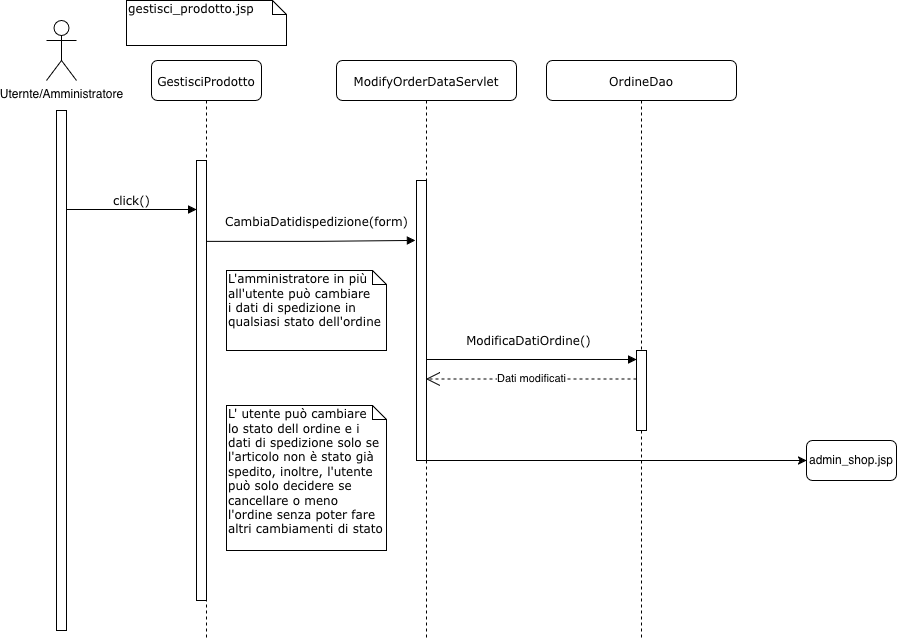

The diagram above was exported from draw.io. Its source (the exported page's mxGraphModel, read from the mxfile embedded in the PNG):
<mxGraphModel dx="2798" dy="953" grid="1" gridSize="10" guides="1" tooltips="1" connect="1" arrows="1" fold="1" page="1" pageScale="1" pageWidth="1100" pageHeight="850" background="none" math="0" shadow="0">
  <root>
    <mxCell id="0" />
    <mxCell id="1" parent="0" />
    <mxCell id="7baba1c4bc27f4b0-2" parent="1" style="shape=umlLifeline;perimeter=lifelinePerimeter;whiteSpace=wrap;html=1;container=1;collapsible=0;recursiveResize=0;outlineConnect=0;rounded=1;shadow=0;comic=0;labelBackgroundColor=none;strokeWidth=1;fontFamily=Verdana;fontSize=12;align=center;" value="ModifyOrderDataServlet" vertex="1">
      <mxGeometry height="580" width="180" x="280" y="80" as="geometry" />
    </mxCell>
    <mxCell id="7baba1c4bc27f4b0-10" parent="7baba1c4bc27f4b0-2" style="html=1;points=[];perimeter=orthogonalPerimeter;rounded=0;shadow=0;comic=0;labelBackgroundColor=none;strokeWidth=1;fontFamily=Verdana;fontSize=12;align=center;" value="" vertex="1">
      <mxGeometry height="280" width="10" x="80" y="120" as="geometry" />
    </mxCell>
    <mxCell id="7baba1c4bc27f4b0-3" parent="1" style="shape=umlLifeline;perimeter=lifelinePerimeter;whiteSpace=wrap;html=1;container=1;collapsible=0;recursiveResize=0;outlineConnect=0;rounded=1;shadow=0;comic=0;labelBackgroundColor=none;strokeWidth=1;fontFamily=Verdana;fontSize=12;align=center;" value="OrdineDao" vertex="1">
      <mxGeometry height="580" width="190" x="490" y="80" as="geometry" />
    </mxCell>
    <mxCell id="7baba1c4bc27f4b0-13" parent="7baba1c4bc27f4b0-3" style="html=1;points=[];perimeter=orthogonalPerimeter;rounded=0;shadow=0;comic=0;labelBackgroundColor=none;strokeWidth=1;fontFamily=Verdana;fontSize=12;align=center;" value="" vertex="1">
      <mxGeometry height="80" width="10" x="90" y="290" as="geometry" />
    </mxCell>
    <mxCell id="7baba1c4bc27f4b0-8" parent="1" style="shape=umlLifeline;perimeter=lifelinePerimeter;whiteSpace=wrap;html=1;container=1;collapsible=0;recursiveResize=0;outlineConnect=0;rounded=1;shadow=0;comic=0;labelBackgroundColor=none;strokeWidth=1;fontFamily=Verdana;fontSize=12;align=center;" value="GestisciProdotto" vertex="1">
      <mxGeometry height="580" width="110" x="95" y="80" as="geometry" />
    </mxCell>
    <mxCell id="7baba1c4bc27f4b0-9" parent="7baba1c4bc27f4b0-8" style="html=1;points=[];perimeter=orthogonalPerimeter;rounded=0;shadow=0;comic=0;labelBackgroundColor=none;strokeWidth=1;fontFamily=Verdana;fontSize=12;align=center;" value="" vertex="1">
      <mxGeometry height="440" width="10" x="45" y="100" as="geometry" />
    </mxCell>
    <mxCell id="py3HmR-Cq1MNERZeqEu9-1" parent="1" style="shape=umlActor;verticalLabelPosition=bottom;verticalAlign=top;html=1;outlineConnect=0;" value="Uternte/Amministratore" vertex="1">
      <mxGeometry height="60" width="30" x="-10" y="40" as="geometry" />
    </mxCell>
    <mxCell id="py3HmR-Cq1MNERZeqEu9-4" parent="1" style="html=1;points=[];perimeter=orthogonalPerimeter;rounded=0;shadow=0;comic=0;labelBackgroundColor=none;strokeWidth=1;fontFamily=Verdana;fontSize=12;align=center;" value="" vertex="1">
      <mxGeometry height="520" width="10" y="130" as="geometry" />
    </mxCell>
    <mxCell id="py3HmR-Cq1MNERZeqEu9-5" edge="1" parent="1" style="html=1;verticalAlign=bottom;endArrow=block;entryX=0;entryY=0;labelBackgroundColor=none;fontFamily=Verdana;fontSize=12;edgeStyle=elbowEdgeStyle;elbow=vertical;" value="click()">
      <mxGeometry relative="1" as="geometry">
        <mxPoint x="10" y="229" as="sourcePoint" />
        <mxPoint x="140" y="229" as="targetPoint" />
      </mxGeometry>
    </mxCell>
    <mxCell id="py3HmR-Cq1MNERZeqEu9-8" parent="1" style="shape=note;whiteSpace=wrap;html=1;size=14;verticalAlign=top;align=left;spacingTop=-6;rounded=0;shadow=0;comic=0;labelBackgroundColor=none;strokeWidth=1;fontFamily=Verdana;fontSize=12" value="gestisci_prodotto.jsp" vertex="1">
      <mxGeometry height="45" width="160" x="70" y="20" as="geometry" />
    </mxCell>
    <mxCell id="py3HmR-Cq1MNERZeqEu9-86" edge="1" parent="1" source="7baba1c4bc27f4b0-2" style="html=1;verticalAlign=bottom;endArrow=block;entryX=0;entryY=0.111;labelBackgroundColor=none;fontFamily=Verdana;fontSize=12;edgeStyle=elbowEdgeStyle;elbow=vertical;entryDx=0;entryDy=0;entryPerimeter=0;" target="7baba1c4bc27f4b0-13" value="ModificaDatiOrdine()">
      <mxGeometry relative="1" x="-0.0314" y="10" as="geometry">
        <mxPoint as="offset" />
        <mxPoint x="340" y="400" as="sourcePoint" />
        <mxPoint x="340" y="470" as="targetPoint" />
      </mxGeometry>
    </mxCell>
    <mxCell id="py3HmR-Cq1MNERZeqEu9-7" edge="1" parent="1" source="7baba1c4bc27f4b0-9" style="html=1;verticalAlign=bottom;endArrow=block;labelBackgroundColor=none;fontFamily=Verdana;fontSize=12;edgeStyle=elbowEdgeStyle;elbow=horizontal;exitX=1;exitY=0.184;exitDx=0;exitDy=0;exitPerimeter=0;" value="CambiaDatidispedizione(form)">
      <mxGeometry relative="1" x="0.057" y="10" as="geometry">
        <mxPoint as="offset" />
        <mxPoint x="210" y="260" as="sourcePoint" />
        <mxPoint x="359" y="260" as="targetPoint" />
      </mxGeometry>
    </mxCell>
    <mxCell id="py3HmR-Cq1MNERZeqEu9-96" edge="1" parent="1" source="7baba1c4bc27f4b0-13" style="endArrow=open;endSize=12;dashed=1;html=1;rounded=0;exitX=0;exitY=0.356;exitDx=0;exitDy=0;exitPerimeter=0;" target="7baba1c4bc27f4b0-2" value="Dati modificati">
      <mxGeometry relative="1" width="160" x="-0.0024" as="geometry">
        <mxPoint as="offset" />
        <mxPoint x="180" y="360" as="sourcePoint" />
        <mxPoint x="340" y="360" as="targetPoint" />
      </mxGeometry>
    </mxCell>
    <mxCell id="py3HmR-Cq1MNERZeqEu9-98" edge="1" parent="1" source="7baba1c4bc27f4b0-2" style="endArrow=classic;html=1;rounded=0;" value="">
      <mxGeometry height="50" relative="1" width="50" as="geometry">
        <mxPoint x="240" y="390" as="sourcePoint" />
        <mxPoint x="750" y="480" as="targetPoint" />
      </mxGeometry>
    </mxCell>
    <mxCell id="py3HmR-Cq1MNERZeqEu9-99" parent="1" style="rounded=1;whiteSpace=wrap;html=1;" value="admin_shop.jsp" vertex="1">
      <mxGeometry height="40" width="90" x="750" y="460" as="geometry" />
    </mxCell>
    <mxCell id="py3HmR-Cq1MNERZeqEu9-104" parent="1" style="shape=note;whiteSpace=wrap;html=1;size=14;verticalAlign=top;align=left;spacingTop=-6;rounded=0;shadow=0;comic=0;labelBackgroundColor=none;strokeWidth=1;fontFamily=Verdana;fontSize=12" value="&lt;div&gt;L'amministratore in più&lt;/div&gt;&lt;div&gt;all'utente può cambiare&lt;/div&gt;&lt;div&gt;i dati di spedizione in&amp;nbsp;&lt;/div&gt;&lt;div&gt;qualsiasi stato dell'ordine&lt;/div&gt;&lt;div&gt;&lt;br&gt;&lt;/div&gt;" vertex="1">
      <mxGeometry height="80" width="160" x="170" y="290" as="geometry" />
    </mxCell>
    <mxCell id="py3HmR-Cq1MNERZeqEu9-110" parent="1" style="shape=note;whiteSpace=wrap;html=1;size=14;verticalAlign=top;align=left;spacingTop=-6;rounded=0;shadow=0;comic=0;labelBackgroundColor=none;strokeWidth=1;fontFamily=Verdana;fontSize=12" value="&lt;div&gt;L' utente può cambiare&lt;/div&gt;&lt;div&gt;lo stato dell ordine e i dati di spedizione&amp;nbsp;solo se l'articolo non è stato già spedito, inoltre, l'utente può solo decidere se cancellare o meno l'ordine senza poter fare altri cambiamenti di stato&lt;/div&gt;" vertex="1">
      <mxGeometry height="145" width="160" x="170" y="425" as="geometry" />
    </mxCell>
  </root>
</mxGraphModel>